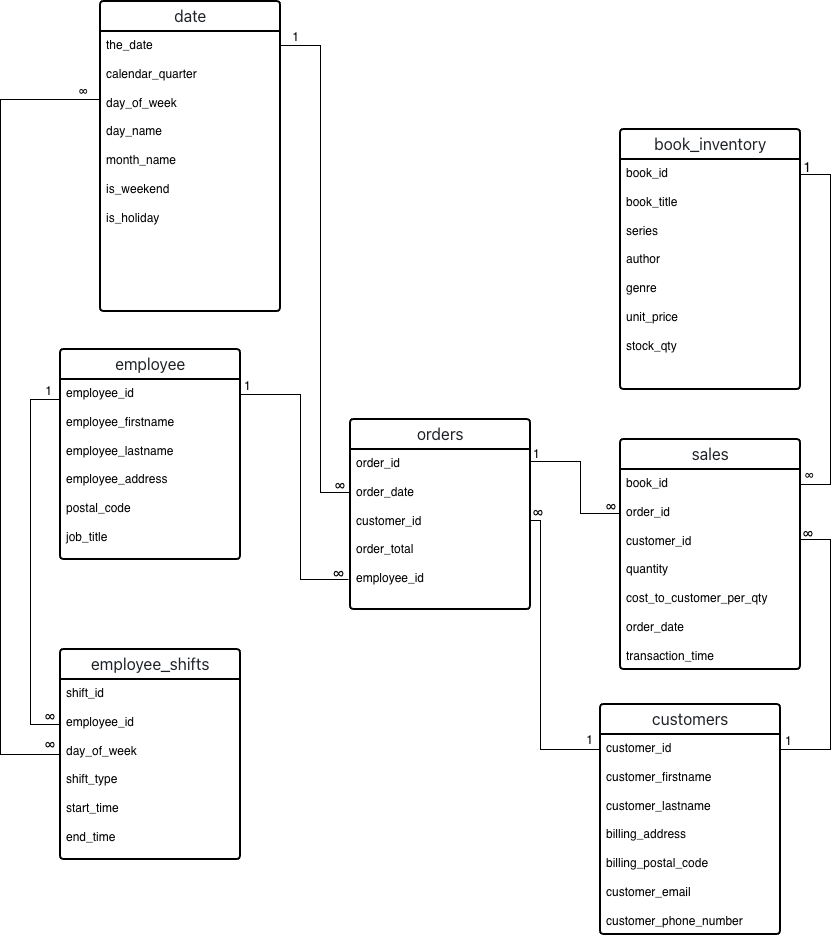

The diagram above was exported from draw.io. Its source (the exported page's mxGraphModel, read from the mxfile embedded in the PNG):
<mxGraphModel dx="1264" dy="1870" grid="1" gridSize="10" guides="1" tooltips="1" connect="1" arrows="1" fold="1" page="1" pageScale="1" pageWidth="850" pageHeight="1100" math="0" shadow="0" extFonts="Permanent Marker^https://fonts.googleapis.com/css?family=Permanent+Marker">
  <root>
    <mxCell id="0" />
    <mxCell id="1" parent="0" />
    <mxCell id="Scm-Lrs7XpduZv72ZwZm-5" parent="1" style="swimlane;childLayout=stackLayout;horizontal=1;startSize=30;horizontalStack=0;rounded=1;fontSize=14;fontStyle=0;strokeWidth=2;resizeParent=0;resizeLast=1;shadow=0;dashed=0;align=center;arcSize=4;whiteSpace=wrap;html=1;" value="&lt;span style=&quot;color: rgb(31, 35, 40); font-family: &amp;quot;Mona Sans VF&amp;quot;, -apple-system, &amp;quot;system-ui&amp;quot;, &amp;quot;Segoe UI&amp;quot;, &amp;quot;Noto Sans&amp;quot;, Helvetica, Arial, sans-serif, &amp;quot;Apple Color Emoji&amp;quot;, &amp;quot;Segoe UI Emoji&amp;quot;; font-size: 16px; text-align: start; background-color: rgb(255, 255, 255);&quot;&gt;employee&lt;/span&gt;" vertex="1">
      <mxGeometry height="210" width="180" x="60" y="80" as="geometry" />
    </mxCell>
    <mxCell id="Scm-Lrs7XpduZv72ZwZm-6" parent="Scm-Lrs7XpduZv72ZwZm-5" style="align=left;strokeColor=none;fillColor=none;spacingLeft=4;spacingRight=4;fontSize=12;verticalAlign=top;resizable=0;rotatable=0;part=1;html=1;whiteSpace=wrap;" value="employee_id&lt;div&gt;&lt;span style=&quot;background-color: transparent; color: light-dark(rgb(0, 0, 0), rgb(255, 255, 255));&quot;&gt;&lt;br&gt;&lt;/span&gt;&lt;/div&gt;&lt;div&gt;&lt;span style=&quot;background-color: transparent; color: light-dark(rgb(0, 0, 0), rgb(255, 255, 255));&quot;&gt;employee_firstname&lt;/span&gt;&lt;div&gt;&lt;br&gt;&lt;/div&gt;&lt;div&gt;employee_lastname&lt;/div&gt;&lt;div&gt;&lt;br&gt;&lt;/div&gt;&lt;div&gt;employee_address&lt;/div&gt;&lt;/div&gt;&lt;div&gt;&lt;br&gt;&lt;/div&gt;&lt;div&gt;postal_code&lt;/div&gt;&lt;div&gt;&lt;br&gt;&lt;/div&gt;&lt;div&gt;job_title&lt;/div&gt;" vertex="1">
      <mxGeometry height="180" width="180" y="30" as="geometry" />
    </mxCell>
    <mxCell id="Scm-Lrs7XpduZv72ZwZm-20" parent="1" style="swimlane;childLayout=stackLayout;horizontal=1;startSize=30;horizontalStack=0;rounded=1;fontSize=14;fontStyle=0;strokeWidth=2;resizeParent=0;resizeLast=1;shadow=0;dashed=0;align=center;arcSize=4;whiteSpace=wrap;html=1;" value="&lt;span style=&quot;color: rgb(31, 35, 40); font-family: &amp;quot;Mona Sans VF&amp;quot;, -apple-system, &amp;quot;system-ui&amp;quot;, &amp;quot;Segoe UI&amp;quot;, &amp;quot;Noto Sans&amp;quot;, Helvetica, Arial, sans-serif, &amp;quot;Apple Color Emoji&amp;quot;, &amp;quot;Segoe UI Emoji&amp;quot;; font-size: 16px; text-align: start; background-color: rgb(255, 255, 255);&quot;&gt;orders&lt;/span&gt;" vertex="1">
      <mxGeometry height="190" width="180" x="350" y="150" as="geometry">
        <mxRectangle height="30" width="90" x="350" y="80" as="alternateBounds" />
      </mxGeometry>
    </mxCell>
    <mxCell id="Scm-Lrs7XpduZv72ZwZm-21" parent="Scm-Lrs7XpduZv72ZwZm-20" style="align=left;strokeColor=none;fillColor=none;spacingLeft=4;spacingRight=4;fontSize=12;verticalAlign=top;resizable=0;rotatable=0;part=1;html=1;whiteSpace=wrap;" value="order_id&lt;div&gt;&lt;br&gt;&lt;div&gt;order_date&lt;/div&gt;&lt;div&gt;&lt;br&gt;&lt;/div&gt;&lt;div&gt;customer_id&lt;/div&gt;&lt;div&gt;&lt;br&gt;&lt;/div&gt;&lt;div&gt;order_total&lt;/div&gt;&lt;div&gt;&lt;br&gt;&lt;/div&gt;&lt;div&gt;employee_id&lt;/div&gt;&lt;div&gt;&lt;br&gt;&lt;/div&gt;&lt;div&gt;&lt;br&gt;&lt;/div&gt;&lt;div&gt;&lt;br&gt;&lt;/div&gt;&lt;/div&gt;" vertex="1">
      <mxGeometry height="160" width="180" y="30" as="geometry" />
    </mxCell>
    <mxCell id="Scm-Lrs7XpduZv72ZwZm-22" parent="1" style="swimlane;childLayout=stackLayout;horizontal=1;startSize=30;horizontalStack=0;rounded=1;fontSize=14;fontStyle=0;strokeWidth=2;resizeParent=0;resizeLast=1;shadow=0;dashed=0;align=center;arcSize=4;whiteSpace=wrap;html=1;" value="&lt;span style=&quot;color: rgb(31, 35, 40); font-family: &amp;quot;Mona Sans VF&amp;quot;, -apple-system, &amp;quot;system-ui&amp;quot;, &amp;quot;Segoe UI&amp;quot;, &amp;quot;Noto Sans&amp;quot;, Helvetica, Arial, sans-serif, &amp;quot;Apple Color Emoji&amp;quot;, &amp;quot;Segoe UI Emoji&amp;quot;; font-size: 16px; text-align: start; background-color: rgb(255, 255, 255);&quot;&gt;customers&lt;/span&gt;" vertex="1">
      <mxGeometry height="230" width="180" x="600" y="435" as="geometry">
        <mxRectangle height="30" width="90" x="350" y="80" as="alternateBounds" />
      </mxGeometry>
    </mxCell>
    <mxCell id="Scm-Lrs7XpduZv72ZwZm-23" parent="Scm-Lrs7XpduZv72ZwZm-22" style="align=left;strokeColor=none;fillColor=none;spacingLeft=4;spacingRight=4;fontSize=12;verticalAlign=top;resizable=0;rotatable=0;part=1;html=1;whiteSpace=wrap;" value="&lt;div&gt;&lt;div&gt;customer_id&lt;/div&gt;&lt;/div&gt;&lt;div&gt;&lt;br&gt;&lt;/div&gt;&lt;div&gt;customer_firstname&lt;/div&gt;&lt;div&gt;&lt;br&gt;&lt;/div&gt;&lt;div&gt;customer_lastname&lt;/div&gt;&lt;div&gt;&lt;br&gt;&lt;/div&gt;&lt;div&gt;billing_address&lt;/div&gt;&lt;div&gt;&lt;br&gt;&lt;/div&gt;&lt;div&gt;billing_postal_code&lt;/div&gt;&lt;div&gt;&lt;br&gt;&lt;/div&gt;&lt;div&gt;customer_email&lt;/div&gt;&lt;div&gt;&lt;br&gt;&lt;/div&gt;&lt;div&gt;customer_phone_number&lt;/div&gt;" vertex="1">
      <mxGeometry height="200" width="180" y="30" as="geometry" />
    </mxCell>
    <mxCell id="Scm-Lrs7XpduZv72ZwZm-24" parent="1" style="swimlane;childLayout=stackLayout;horizontal=1;startSize=30;horizontalStack=0;rounded=1;fontSize=14;fontStyle=0;strokeWidth=2;resizeParent=0;resizeLast=1;shadow=0;dashed=0;align=center;arcSize=4;whiteSpace=wrap;html=1;" value="&lt;span style=&quot;color: rgb(31, 35, 40); font-family: &amp;quot;Mona Sans VF&amp;quot;, -apple-system, &amp;quot;system-ui&amp;quot;, &amp;quot;Segoe UI&amp;quot;, &amp;quot;Noto Sans&amp;quot;, Helvetica, Arial, sans-serif, &amp;quot;Apple Color Emoji&amp;quot;, &amp;quot;Segoe UI Emoji&amp;quot;; font-size: 16px; text-align: start; background-color: rgb(255, 255, 255);&quot;&gt;book_inventory&lt;/span&gt;" vertex="1">
      <mxGeometry height="260" width="180" x="620" y="-140" as="geometry">
        <mxRectangle height="30" width="90" x="350" y="80" as="alternateBounds" />
      </mxGeometry>
    </mxCell>
    <mxCell id="Scm-Lrs7XpduZv72ZwZm-25" parent="Scm-Lrs7XpduZv72ZwZm-24" style="align=left;strokeColor=none;fillColor=none;spacingLeft=4;spacingRight=4;fontSize=12;verticalAlign=top;resizable=0;rotatable=0;part=1;html=1;whiteSpace=wrap;" value="&lt;div&gt;&lt;div&gt;book_id&lt;/div&gt;&lt;/div&gt;&lt;div&gt;&lt;br&gt;&lt;/div&gt;&lt;div&gt;book_title&lt;/div&gt;&lt;div&gt;&lt;br&gt;&lt;/div&gt;&lt;div&gt;series&lt;/div&gt;&lt;div&gt;&lt;br&gt;&lt;/div&gt;&lt;div&gt;author&lt;/div&gt;&lt;div&gt;&lt;br&gt;&lt;/div&gt;&lt;div&gt;genre&lt;/div&gt;&lt;div&gt;&lt;br&gt;&lt;/div&gt;&lt;div&gt;unit_price&lt;/div&gt;&lt;div&gt;&lt;br&gt;&lt;/div&gt;&lt;div&gt;stock_qty&lt;/div&gt;" vertex="1">
      <mxGeometry height="230" width="180" y="30" as="geometry" />
    </mxCell>
    <mxCell id="6LM1S4jXPpV5VhTjxxLG-1" parent="1" style="swimlane;childLayout=stackLayout;horizontal=1;startSize=30;horizontalStack=0;rounded=1;fontSize=14;fontStyle=0;strokeWidth=2;resizeParent=0;resizeLast=1;shadow=0;dashed=0;align=center;arcSize=4;whiteSpace=wrap;html=1;" value="&lt;span style=&quot;color: rgb(31, 35, 40); font-family: &amp;quot;Mona Sans VF&amp;quot;, -apple-system, &amp;quot;system-ui&amp;quot;, &amp;quot;Segoe UI&amp;quot;, &amp;quot;Noto Sans&amp;quot;, Helvetica, Arial, sans-serif, &amp;quot;Apple Color Emoji&amp;quot;, &amp;quot;Segoe UI Emoji&amp;quot;; font-size: 16px; text-align: start; background-color: rgb(255, 255, 255);&quot;&gt;date&lt;/span&gt;" vertex="1">
      <mxGeometry height="310" width="180" x="100" y="-268" as="geometry">
        <mxRectangle height="30" width="90" x="350" y="80" as="alternateBounds" />
      </mxGeometry>
    </mxCell>
    <mxCell id="6LM1S4jXPpV5VhTjxxLG-2" parent="6LM1S4jXPpV5VhTjxxLG-1" style="align=left;strokeColor=none;fillColor=none;spacingLeft=4;spacingRight=4;fontSize=12;verticalAlign=top;resizable=0;rotatable=0;part=1;html=1;whiteSpace=wrap;" value="&lt;div&gt;the_date&lt;/div&gt;&lt;div&gt;&lt;br&gt;&lt;/div&gt;&lt;div&gt;calendar_quarter&lt;/div&gt;&lt;div&gt;&lt;br&gt;&lt;/div&gt;&lt;div&gt;day_of_week&lt;/div&gt;&lt;div&gt;&lt;br&gt;&lt;/div&gt;&lt;div&gt;day_name&lt;/div&gt;&lt;div&gt;&lt;br&gt;&lt;/div&gt;&lt;div&gt;month_name&lt;/div&gt;&lt;div&gt;&lt;br&gt;&lt;/div&gt;&lt;div&gt;is_weekend&lt;/div&gt;&lt;div&gt;&lt;br&gt;&lt;/div&gt;&lt;div&gt;is_holiday&lt;/div&gt;&lt;div&gt;&lt;br&gt;&lt;/div&gt;" vertex="1">
      <mxGeometry height="280" width="180" y="30" as="geometry" />
    </mxCell>
    <mxCell id="6LM1S4jXPpV5VhTjxxLG-3" parent="1" style="swimlane;childLayout=stackLayout;horizontal=1;startSize=30;horizontalStack=0;rounded=1;fontSize=14;fontStyle=0;strokeWidth=2;resizeParent=0;resizeLast=1;shadow=0;dashed=0;align=center;arcSize=4;whiteSpace=wrap;html=1;" value="&lt;span style=&quot;color: rgb(31, 35, 40); font-family: &amp;quot;Mona Sans VF&amp;quot;, -apple-system, &amp;quot;system-ui&amp;quot;, &amp;quot;Segoe UI&amp;quot;, &amp;quot;Noto Sans&amp;quot;, Helvetica, Arial, sans-serif, &amp;quot;Apple Color Emoji&amp;quot;, &amp;quot;Segoe UI Emoji&amp;quot;; font-size: 16px; text-align: start; background-color: rgb(255, 255, 255);&quot;&gt;sales&lt;/span&gt;" vertex="1">
      <mxGeometry height="230" width="180" x="620" y="170" as="geometry">
        <mxRectangle height="30" width="90" x="350" y="80" as="alternateBounds" />
      </mxGeometry>
    </mxCell>
    <mxCell id="6LM1S4jXPpV5VhTjxxLG-13" edge="1" parent="6LM1S4jXPpV5VhTjxxLG-3" style="endArrow=none;html=1;rounded=0;entryX=-0.006;entryY=0.2;entryDx=0;entryDy=0;entryPerimeter=0;" value="">
      <mxGeometry relative="1" as="geometry">
        <Array as="points">
          <mxPoint x="-40" y="22" />
          <mxPoint x="-40" y="74" />
        </Array>
        <mxPoint x="-90" y="22" as="sourcePoint" />
        <mxPoint x="-1.0799999999999272" y="74" as="targetPoint" />
      </mxGeometry>
    </mxCell>
    <mxCell id="6LM1S4jXPpV5VhTjxxLG-14" connectable="0" parent="6LM1S4jXPpV5VhTjxxLG-13" style="resizable=0;html=1;whiteSpace=wrap;align=left;verticalAlign=bottom;" value="1" vertex="1">
      <mxGeometry relative="1" x="-1" as="geometry">
        <mxPoint x="1" y="1" as="offset" />
      </mxGeometry>
    </mxCell>
    <mxCell id="6LM1S4jXPpV5VhTjxxLG-15" connectable="0" parent="6LM1S4jXPpV5VhTjxxLG-13" style="resizable=0;html=1;whiteSpace=wrap;align=right;verticalAlign=bottom;fontSize=14;" value="∞" vertex="1">
      <mxGeometry relative="1" x="1" as="geometry">
        <mxPoint x="-2" y="4" as="offset" />
      </mxGeometry>
    </mxCell>
    <mxCell id="6LM1S4jXPpV5VhTjxxLG-4" parent="6LM1S4jXPpV5VhTjxxLG-3" style="align=left;strokeColor=none;fillColor=none;spacingLeft=4;spacingRight=4;fontSize=12;verticalAlign=top;resizable=0;rotatable=0;part=1;html=1;whiteSpace=wrap;" value="&lt;div&gt;&lt;div&gt;book_id&lt;/div&gt;&lt;/div&gt;&lt;div&gt;&lt;br&gt;&lt;/div&gt;&lt;div&gt;order_id&lt;/div&gt;&lt;div&gt;&lt;br&gt;&lt;/div&gt;&lt;div&gt;customer_id&lt;/div&gt;&lt;div&gt;&lt;br&gt;&lt;/div&gt;&lt;div&gt;quantity&lt;/div&gt;&lt;div&gt;&lt;br&gt;&lt;/div&gt;&lt;div&gt;cost_to_customer_per_qty&lt;/div&gt;&lt;div&gt;&lt;br&gt;&lt;/div&gt;&lt;div&gt;order_date&lt;/div&gt;&lt;div&gt;&lt;br&gt;&lt;/div&gt;&lt;div&gt;transaction_time&lt;/div&gt;&lt;div&gt;&lt;br&gt;&lt;/div&gt;&lt;div&gt;&lt;br&gt;&lt;/div&gt;&lt;div&gt;&lt;br&gt;&lt;/div&gt;&lt;div&gt;&lt;br&gt;&lt;/div&gt;&lt;div&gt;&lt;br&gt;&lt;/div&gt;&lt;div&gt;&lt;br&gt;&lt;/div&gt;" vertex="1">
      <mxGeometry height="200" width="180" y="30" as="geometry" />
    </mxCell>
    <mxCell id="6LM1S4jXPpV5VhTjxxLG-6" edge="1" parent="1" source="Scm-Lrs7XpduZv72ZwZm-6" style="endArrow=none;html=1;rounded=0;exitX=1;exitY=0.083;exitDx=0;exitDy=0;exitPerimeter=0;" value="">
      <mxGeometry relative="1" as="geometry">
        <Array as="points">
          <mxPoint x="300" y="125" />
          <mxPoint x="300" y="310" />
        </Array>
        <mxPoint x="255" y="210" as="sourcePoint" />
        <mxPoint x="348" y="310" as="targetPoint" />
      </mxGeometry>
    </mxCell>
    <mxCell id="6LM1S4jXPpV5VhTjxxLG-7" connectable="0" parent="6LM1S4jXPpV5VhTjxxLG-6" style="resizable=0;html=1;whiteSpace=wrap;align=left;verticalAlign=bottom;" value="1" vertex="1">
      <mxGeometry relative="1" x="-1" as="geometry">
        <mxPoint x="2" as="offset" />
      </mxGeometry>
    </mxCell>
    <mxCell id="6LM1S4jXPpV5VhTjxxLG-8" connectable="0" parent="6LM1S4jXPpV5VhTjxxLG-6" style="resizable=0;html=1;whiteSpace=wrap;align=right;verticalAlign=bottom;fontSize=15;" value="∞" vertex="1">
      <mxGeometry relative="1" x="1" as="geometry">
        <mxPoint x="-3" y="5" as="offset" />
      </mxGeometry>
    </mxCell>
    <mxCell id="6LM1S4jXPpV5VhTjxxLG-9" edge="1" parent="1" style="endArrow=none;html=1;rounded=0;" value="">
      <mxGeometry relative="1" as="geometry">
        <Array as="points">
          <mxPoint x="540" y="251" />
          <mxPoint x="540" y="480" />
        </Array>
        <mxPoint x="530" y="251" as="sourcePoint" />
        <mxPoint x="600" y="480" as="targetPoint" />
      </mxGeometry>
    </mxCell>
    <mxCell id="6LM1S4jXPpV5VhTjxxLG-10" connectable="0" parent="6LM1S4jXPpV5VhTjxxLG-9" style="resizable=0;html=1;whiteSpace=wrap;align=left;verticalAlign=bottom;fontSize=14;direction=south;" value="∞" vertex="1">
      <mxGeometry relative="1" x="-1" as="geometry">
        <mxPoint x="1" y="3" as="offset" />
      </mxGeometry>
    </mxCell>
    <mxCell id="6LM1S4jXPpV5VhTjxxLG-11" connectable="0" parent="6LM1S4jXPpV5VhTjxxLG-9" style="resizable=0;html=1;whiteSpace=wrap;align=right;verticalAlign=bottom;" value="1" vertex="1">
      <mxGeometry relative="1" x="1" as="geometry">
        <mxPoint x="-6" y="-1" as="offset" />
      </mxGeometry>
    </mxCell>
    <mxCell id="6LM1S4jXPpV5VhTjxxLG-20" edge="1" parent="1" style="endArrow=none;html=1;rounded=0;" value="">
      <mxGeometry relative="1" as="geometry">
        <Array as="points">
          <mxPoint x="830" y="480" />
          <mxPoint x="830" y="270" />
        </Array>
        <mxPoint x="780" y="480" as="sourcePoint" />
        <mxPoint x="800" y="270" as="targetPoint" />
      </mxGeometry>
    </mxCell>
    <mxCell id="6LM1S4jXPpV5VhTjxxLG-21" connectable="0" parent="6LM1S4jXPpV5VhTjxxLG-20" style="resizable=0;html=1;whiteSpace=wrap;align=left;verticalAlign=bottom;" value="1" vertex="1">
      <mxGeometry relative="1" x="-1" as="geometry">
        <mxPoint x="3" as="offset" />
      </mxGeometry>
    </mxCell>
    <mxCell id="6LM1S4jXPpV5VhTjxxLG-22" connectable="0" parent="6LM1S4jXPpV5VhTjxxLG-20" style="resizable=0;html=1;whiteSpace=wrap;align=right;verticalAlign=bottom;" value="&lt;font style=&quot;font-size: 14px;&quot;&gt;∞&lt;/font&gt;" vertex="1">
      <mxGeometry relative="1" x="1" as="geometry">
        <mxPoint x="14" y="5" as="offset" />
      </mxGeometry>
    </mxCell>
    <mxCell id="6LM1S4jXPpV5VhTjxxLG-23" edge="1" parent="1" style="endArrow=none;html=1;rounded=0;exitX=0;exitY=0.25;exitDx=0;exitDy=0;" value="">
      <mxGeometry relative="1" as="geometry">
        <Array as="points">
          <mxPoint x="320" y="223" />
          <mxPoint x="320" y="-224" />
        </Array>
        <mxPoint x="350" y="223" as="sourcePoint" />
        <mxPoint x="280" y="-224" as="targetPoint" />
      </mxGeometry>
    </mxCell>
    <mxCell id="6LM1S4jXPpV5VhTjxxLG-24" connectable="0" parent="6LM1S4jXPpV5VhTjxxLG-23" style="resizable=0;html=1;whiteSpace=wrap;align=left;verticalAlign=bottom;" value="&lt;font style=&quot;font-size: 14px;&quot;&gt;∞&lt;/font&gt;" vertex="1">
      <mxGeometry relative="1" x="-1" as="geometry">
        <mxPoint x="-17" y="4" as="offset" />
      </mxGeometry>
    </mxCell>
    <mxCell id="6LM1S4jXPpV5VhTjxxLG-25" connectable="0" parent="6LM1S4jXPpV5VhTjxxLG-23" style="resizable=0;html=1;whiteSpace=wrap;align=right;verticalAlign=bottom;" value="1" vertex="1">
      <mxGeometry relative="1" x="1" as="geometry">
        <mxPoint x="20" as="offset" />
      </mxGeometry>
    </mxCell>
    <mxCell id="6LM1S4jXPpV5VhTjxxLG-29" edge="1" parent="1" source="6LM1S4jXPpV5VhTjxxLG-4" style="endArrow=none;html=1;rounded=0;entryX=1;entryY=0.061;entryDx=0;entryDy=0;exitX=1;exitY=0.075;exitDx=0;exitDy=0;exitPerimeter=0;entryPerimeter=0;" value="">
      <mxGeometry relative="1" as="geometry">
        <Array as="points">
          <mxPoint x="830" y="215" />
          <mxPoint x="830" y="-95" />
        </Array>
        <mxPoint x="800" y="211" as="sourcePoint" />
        <mxPoint x="800" y="-94.97000000000003" as="targetPoint" />
      </mxGeometry>
    </mxCell>
    <mxCell id="6LM1S4jXPpV5VhTjxxLG-30" connectable="0" parent="6LM1S4jXPpV5VhTjxxLG-29" style="resizable=0;html=1;whiteSpace=wrap;align=left;verticalAlign=bottom;" value="∞" vertex="1">
      <mxGeometry relative="1" x="-1" as="geometry">
        <mxPoint x="3" as="offset" />
      </mxGeometry>
    </mxCell>
    <mxCell id="6LM1S4jXPpV5VhTjxxLG-31" connectable="0" parent="6LM1S4jXPpV5VhTjxxLG-29" style="resizable=0;html=1;whiteSpace=wrap;align=right;verticalAlign=bottom;" value="&lt;font style=&quot;font-size: 14px;&quot;&gt;1&lt;/font&gt;" vertex="1">
      <mxGeometry relative="1" x="1" as="geometry">
        <mxPoint x="12" y="3" as="offset" />
      </mxGeometry>
    </mxCell>
    <mxCell id="6LM1S4jXPpV5VhTjxxLG-32" parent="1" style="swimlane;childLayout=stackLayout;horizontal=1;startSize=30;horizontalStack=0;rounded=1;fontSize=14;fontStyle=0;strokeWidth=2;resizeParent=0;resizeLast=1;shadow=0;dashed=0;align=center;arcSize=4;whiteSpace=wrap;html=1;" value="&lt;span style=&quot;color: rgb(31, 35, 40); font-family: &amp;quot;Mona Sans VF&amp;quot;, -apple-system, &amp;quot;system-ui&amp;quot;, &amp;quot;Segoe UI&amp;quot;, &amp;quot;Noto Sans&amp;quot;, Helvetica, Arial, sans-serif, &amp;quot;Apple Color Emoji&amp;quot;, &amp;quot;Segoe UI Emoji&amp;quot;; font-size: 16px; text-align: start; background-color: rgb(255, 255, 255);&quot;&gt;employee_shifts&lt;/span&gt;" vertex="1">
      <mxGeometry height="210" width="180" x="60" y="380" as="geometry" />
    </mxCell>
    <mxCell id="6LM1S4jXPpV5VhTjxxLG-33" parent="6LM1S4jXPpV5VhTjxxLG-32" style="align=left;strokeColor=none;fillColor=none;spacingLeft=4;spacingRight=4;fontSize=12;verticalAlign=top;resizable=0;rotatable=0;part=1;html=1;whiteSpace=wrap;" value="&lt;div&gt;shift_id&lt;/div&gt;&lt;div&gt;&lt;br&gt;&lt;/div&gt;employee_id&lt;div&gt;&lt;br&gt;&lt;/div&gt;&lt;div&gt;day_of_week&lt;br&gt;&lt;div&gt;&lt;br&gt;&lt;/div&gt;&lt;div&gt;&lt;span style=&quot;background-color: transparent; color: light-dark(rgb(0, 0, 0), rgb(255, 255, 255));&quot;&gt;shift_type&amp;nbsp;&lt;/span&gt;&lt;/div&gt;&lt;div&gt;&lt;span style=&quot;background-color: transparent; color: light-dark(rgb(0, 0, 0), rgb(255, 255, 255));&quot;&gt;&lt;br&gt;&lt;/span&gt;&lt;/div&gt;&lt;div&gt;&lt;span style=&quot;background-color: transparent; color: light-dark(rgb(0, 0, 0), rgb(255, 255, 255));&quot;&gt;start_time&lt;/span&gt;&lt;/div&gt;&lt;div&gt;&lt;span style=&quot;background-color: transparent; color: light-dark(rgb(0, 0, 0), rgb(255, 255, 255));&quot;&gt;&lt;br&gt;&lt;/span&gt;&lt;/div&gt;&lt;div&gt;&lt;span style=&quot;background-color: transparent; color: light-dark(rgb(0, 0, 0), rgb(255, 255, 255));&quot;&gt;end_time&lt;/span&gt;&lt;/div&gt;&lt;/div&gt;" vertex="1">
      <mxGeometry height="180" width="180" y="30" as="geometry" />
    </mxCell>
    <mxCell id="6LM1S4jXPpV5VhTjxxLG-34" edge="1" parent="1" source="6LM1S4jXPpV5VhTjxxLG-33" style="endArrow=none;html=1;rounded=0;exitX=0;exitY=0.25;exitDx=0;exitDy=0;" value="">
      <mxGeometry relative="1" as="geometry">
        <Array as="points">
          <mxPoint x="30" y="455" />
          <mxPoint x="30" y="130" />
        </Array>
        <mxPoint x="50" y="450" as="sourcePoint" />
        <mxPoint x="60" y="130" as="targetPoint" />
      </mxGeometry>
    </mxCell>
    <mxCell id="6LM1S4jXPpV5VhTjxxLG-35" connectable="0" parent="6LM1S4jXPpV5VhTjxxLG-34" style="resizable=0;html=1;whiteSpace=wrap;align=left;verticalAlign=bottom;" value="&lt;font style=&quot;font-size: 14px;&quot;&gt;∞&lt;/font&gt;" vertex="1">
      <mxGeometry relative="1" x="-1" as="geometry">
        <mxPoint x="-17" y="3" as="offset" />
      </mxGeometry>
    </mxCell>
    <mxCell id="6LM1S4jXPpV5VhTjxxLG-36" connectable="0" parent="6LM1S4jXPpV5VhTjxxLG-34" style="resizable=0;html=1;whiteSpace=wrap;align=right;verticalAlign=bottom;" value="1" vertex="1">
      <mxGeometry relative="1" x="1" as="geometry">
        <mxPoint x="-7" as="offset" />
      </mxGeometry>
    </mxCell>
    <mxCell id="6LM1S4jXPpV5VhTjxxLG-40" edge="1" parent="1" style="endArrow=none;html=1;rounded=0;entryX=0;entryY=0.5;entryDx=0;entryDy=0;" value="">
      <mxGeometry relative="1" as="geometry">
        <Array as="points">
          <mxPoint y="-170" />
          <mxPoint y="485" />
        </Array>
        <mxPoint x="100" y="-170" as="sourcePoint" />
        <mxPoint x="60" y="485" as="targetPoint" />
      </mxGeometry>
    </mxCell>
    <mxCell id="6LM1S4jXPpV5VhTjxxLG-41" connectable="0" parent="6LM1S4jXPpV5VhTjxxLG-40" style="resizable=0;html=1;whiteSpace=wrap;align=left;verticalAlign=bottom;" value="∞" vertex="1">
      <mxGeometry relative="1" x="-1" as="geometry">
        <mxPoint x="-23" y="1" as="offset" />
      </mxGeometry>
    </mxCell>
    <mxCell id="6LM1S4jXPpV5VhTjxxLG-42" connectable="0" parent="6LM1S4jXPpV5VhTjxxLG-40" style="resizable=0;html=1;whiteSpace=wrap;align=right;verticalAlign=bottom;fontSize=14;" value="∞" vertex="1">
      <mxGeometry relative="1" x="1" as="geometry">
        <mxPoint x="-4" y="1" as="offset" />
      </mxGeometry>
    </mxCell>
  </root>
</mxGraphModel>